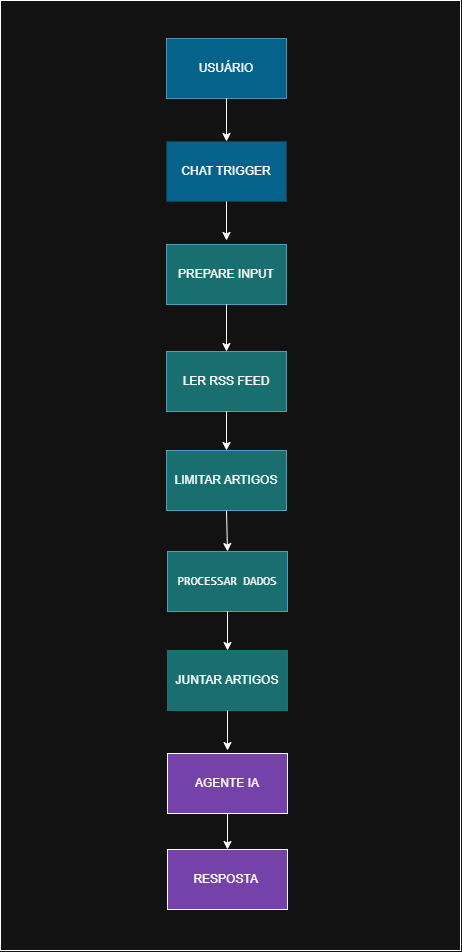

The diagram above was exported from draw.io. Its source (the exported page's mxGraphModel, read from the mxfile embedded in the PNG):
<mxGraphModel dx="1737" dy="2106" grid="1" gridSize="10" guides="1" tooltips="1" connect="1" arrows="1" fold="1" page="1" pageScale="1" pageWidth="827" pageHeight="1169" math="0" shadow="0">
  <root>
    <mxCell id="0" />
    <mxCell id="1" parent="0" />
    <mxCell id="Ys8BblLlDO3aXWPhPGFN-1" parent="1" style="rounded=0;whiteSpace=wrap;html=1;" value="" vertex="1">
      <mxGeometry height="950" width="460" x="194" y="-20" as="geometry" />
    </mxCell>
    <mxCell id="dO45i6tStIkawoFa2E3l-1" parent="1" style="rounded=0;whiteSpace=wrap;html=1;fillColor=light-dark(#B1DDF0,#0076A9);strokeColor=#10739E;opacity=80;" value="USUÁRIO" vertex="1">
      <mxGeometry height="60" width="120" x="360" y="18" as="geometry" />
    </mxCell>
    <mxCell id="dO45i6tStIkawoFa2E3l-2" parent="1" style="rounded=0;whiteSpace=wrap;html=1;fillColor=light-dark(#B1DDF0,#0076A9);strokeColor=light-dark(#10739e, #173d4d);opacity=80;" value="CHAT TRIGGER" vertex="1">
      <mxGeometry height="60" width="120" x="360" y="121" as="geometry" />
    </mxCell>
    <mxCell id="dO45i6tStIkawoFa2E3l-3" parent="1" style="rounded=0;whiteSpace=wrap;html=1;opacity=90;fillColor=light-dark(#B1DDF0,#19797A);strokeColor=#10739e;" value="PREPARE INPUT" vertex="1">
      <mxGeometry height="60" width="120" x="360" y="224" as="geometry" />
    </mxCell>
    <mxCell id="dO45i6tStIkawoFa2E3l-4" parent="1" style="rounded=0;whiteSpace=wrap;html=1;opacity=90;fillColor=light-dark(#B1DDF0,#19797A);strokeColor=#10739e;" value="LER RSS FEED" vertex="1">
      <mxGeometry height="60" width="120" x="360" y="331" as="geometry" />
    </mxCell>
    <mxCell id="dO45i6tStIkawoFa2E3l-5" parent="1" style="rounded=0;whiteSpace=wrap;html=1;opacity=90;fillColor=light-dark(#B1DDF0,#19797A);strokeColor=#10739e;" value="LIMITAR ARTIGOS" vertex="1">
      <mxGeometry height="60" width="120" x="360" y="430" as="geometry" />
    </mxCell>
    <mxCell id="dO45i6tStIkawoFa2E3l-6" parent="1" style="rounded=0;whiteSpace=wrap;html=1;opacity=90;fillColor=light-dark(#B1DDF0,#19797A);strokeColor=#10739e;" value="&lt;pre class=&quot;overflow-visible! px-0!&quot; data-start=&quot;2062&quot; data-end=&quot;2169&quot;&gt;&lt;div class=&quot;relative w-full mt-4 mb-1&quot;&gt;&lt;div class=&quot;&quot;&gt;&lt;div class=&quot;relative&quot;&gt;&lt;div class=&quot;h-full min-h-0 min-w-0&quot;&gt;&lt;div class=&quot;h-full min-h-0 min-w-0&quot;&gt;&lt;div class=&quot;border border-token-border-light border-radius-3xl corner-superellipse/1.1 rounded-3xl&quot;&gt;&lt;div class=&quot;h-full w-full border-radius-3xl bg-token-bg-elevated-secondary corner-superellipse/1.1 overflow-clip rounded-3xl lxnfua_clipPathFallback&quot;&gt;&lt;div class=&quot;pt-3&quot;&gt;&lt;div class=&quot;relative z-0 flex max-w-full&quot;&gt;&lt;div id=&quot;code-block-viewer&quot; dir=&quot;ltr&quot; class=&quot;q9tKkq_viewer cm-editor z-10 light:cm-light dark:cm-light flex h-full w-full flex-col items-stretch ͼk ͼy&quot;&gt;&lt;div class=&quot;cm-scroller&quot;&gt;&lt;div class=&quot;cm-content q9tKkq_readonly&quot;&gt;PROCESSAR DADOS&lt;/div&gt;&lt;/div&gt;&lt;/div&gt;&lt;/div&gt;&lt;/div&gt;&lt;/div&gt;&lt;/div&gt;&lt;/div&gt;&lt;/div&gt;&lt;/div&gt;&lt;/div&gt;&lt;/div&gt;&lt;/pre&gt;&lt;p data-start=&quot;2171&quot; data-end=&quot;2182&quot;&gt;&lt;/p&gt;" vertex="1">
      <mxGeometry height="60" width="120" x="361" y="531" as="geometry" />
    </mxCell>
    <mxCell id="dO45i6tStIkawoFa2E3l-7" edge="1" parent="1" source="dO45i6tStIkawoFa2E3l-1" style="endArrow=classic;html=1;rounded=0;entryX=0.5;entryY=0;entryDx=0;entryDy=0;exitX=0.5;exitY=1;exitDx=0;exitDy=0;" target="dO45i6tStIkawoFa2E3l-2" value="">
      <mxGeometry height="50" relative="1" width="50" as="geometry">
        <mxPoint x="390" y="320" as="sourcePoint" />
        <mxPoint x="440" y="270" as="targetPoint" />
      </mxGeometry>
    </mxCell>
    <mxCell id="dO45i6tStIkawoFa2E3l-8" edge="1" parent="1" source="dO45i6tStIkawoFa2E3l-2" style="endArrow=classic;html=1;rounded=0;exitX=0.5;exitY=1;exitDx=0;exitDy=0;" value="">
      <mxGeometry height="50" relative="1" width="50" as="geometry">
        <mxPoint x="400" y="240" as="sourcePoint" />
        <mxPoint x="420" y="220" as="targetPoint" />
      </mxGeometry>
    </mxCell>
    <mxCell id="dO45i6tStIkawoFa2E3l-9" edge="1" parent="1" source="dO45i6tStIkawoFa2E3l-3" style="endArrow=classic;html=1;rounded=0;exitX=0.5;exitY=1;exitDx=0;exitDy=0;entryX=0.5;entryY=0;entryDx=0;entryDy=0;" target="dO45i6tStIkawoFa2E3l-4" value="">
      <mxGeometry height="50" relative="1" width="50" as="geometry">
        <mxPoint x="420" y="350" as="sourcePoint" />
        <mxPoint x="470" y="300" as="targetPoint" />
      </mxGeometry>
    </mxCell>
    <mxCell id="dO45i6tStIkawoFa2E3l-10" edge="1" parent="1" source="dO45i6tStIkawoFa2E3l-4" style="endArrow=classic;html=1;rounded=0;exitX=0.5;exitY=1;exitDx=0;exitDy=0;entryX=0.5;entryY=0;entryDx=0;entryDy=0;" target="dO45i6tStIkawoFa2E3l-5" value="">
      <mxGeometry height="50" relative="1" width="50" as="geometry">
        <mxPoint x="260" y="430" as="sourcePoint" />
        <mxPoint x="310" y="380" as="targetPoint" />
      </mxGeometry>
    </mxCell>
    <mxCell id="dO45i6tStIkawoFa2E3l-11" edge="1" parent="1" source="dO45i6tStIkawoFa2E3l-5" style="endArrow=classic;html=1;rounded=0;exitX=0.5;exitY=1;exitDx=0;exitDy=0;entryX=0.5;entryY=0;entryDx=0;entryDy=0;" target="dO45i6tStIkawoFa2E3l-6" value="">
      <mxGeometry height="50" relative="1" width="50" as="geometry">
        <mxPoint x="260" y="590" as="sourcePoint" />
        <mxPoint x="310" y="540" as="targetPoint" />
      </mxGeometry>
    </mxCell>
    <mxCell id="dO45i6tStIkawoFa2E3l-12" parent="1" style="rounded=0;whiteSpace=wrap;html=1;fillColor=light-dark(#B1DDF0,#19797A);strokeColor=light-dark(#10739E,#19797A);gradientColor=none;opacity=90;" value="JUNTAR ARTIGOS" vertex="1">
      <mxGeometry height="60" width="120" x="361" y="630" as="geometry" />
    </mxCell>
    <mxCell id="dO45i6tStIkawoFa2E3l-13" edge="1" parent="1" source="dO45i6tStIkawoFa2E3l-6" style="endArrow=classic;html=1;rounded=0;entryX=0.5;entryY=0;entryDx=0;entryDy=0;exitX=0.5;exitY=1;exitDx=0;exitDy=0;" target="dO45i6tStIkawoFa2E3l-12" value="">
      <mxGeometry height="50" relative="1" width="50" as="geometry">
        <mxPoint x="380" y="540" as="sourcePoint" />
        <mxPoint x="430" y="490" as="targetPoint" />
      </mxGeometry>
    </mxCell>
    <mxCell id="dO45i6tStIkawoFa2E3l-14" parent="1" style="rounded=0;whiteSpace=wrap;html=1;fillColor=light-dark(#FFFFFF,#7542A9);" value="AGENTE IA" vertex="1">
      <mxGeometry height="60" width="120" x="361" y="733" as="geometry" />
    </mxCell>
    <mxCell id="dO45i6tStIkawoFa2E3l-15" parent="1" style="rounded=0;whiteSpace=wrap;html=1;fillColor=light-dark(#FFFFFF,#7542A9);" value="RESPOSTA&amp;nbsp;" vertex="1">
      <mxGeometry height="60" width="120" x="361" y="829" as="geometry" />
    </mxCell>
    <mxCell id="dO45i6tStIkawoFa2E3l-16" edge="1" parent="1" source="dO45i6tStIkawoFa2E3l-14" style="endArrow=classic;html=1;rounded=0;entryX=0.5;entryY=0;entryDx=0;entryDy=0;exitX=0.5;exitY=1;exitDx=0;exitDy=0;" target="dO45i6tStIkawoFa2E3l-15" value="">
      <mxGeometry height="50" relative="1" width="50" as="geometry">
        <mxPoint x="390" y="840" as="sourcePoint" />
        <mxPoint x="440" y="790" as="targetPoint" />
      </mxGeometry>
    </mxCell>
    <mxCell id="dO45i6tStIkawoFa2E3l-17" edge="1" parent="1" source="dO45i6tStIkawoFa2E3l-12" style="endArrow=classic;html=1;rounded=0;exitX=0.5;exitY=1;exitDx=0;exitDy=0;" value="">
      <mxGeometry height="50" relative="1" width="50" as="geometry">
        <mxPoint x="400" y="740" as="sourcePoint" />
        <mxPoint x="421" y="730" as="targetPoint" />
      </mxGeometry>
    </mxCell>
  </root>
</mxGraphModel>